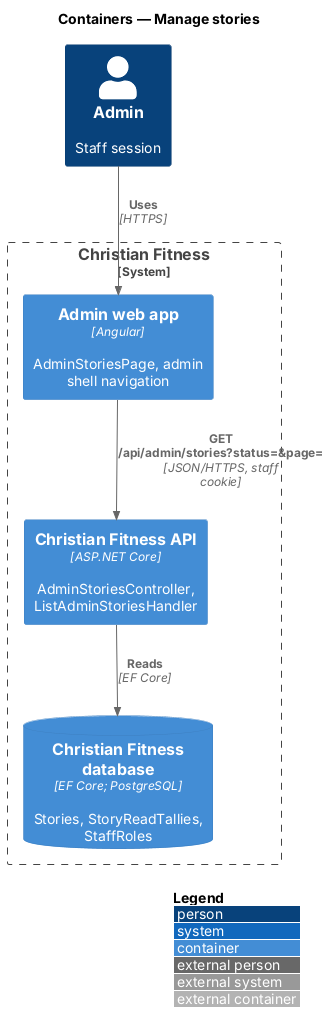

The diagram above was rendered by PlantUML. Its source (embedded in the PNG):
@startuml
!include <C4/C4_Container>
LAYOUT_WITH_LEGEND()
title Containers — Manage stories

Person(admin, "Admin", "Staff session")
System_Boundary(cf, "Christian Fitness") {
  Container(adminApp, "Admin web app", "Angular", "AdminStoriesPage, admin shell navigation")
  Container(api, "Christian Fitness API", "ASP.NET Core", "AdminStoriesController, ListAdminStoriesHandler")
  ContainerDb(db, "Christian Fitness database", "EF Core; PostgreSQL", "Stories, StoryReadTallies, StaffRoles")
}
Rel(admin, adminApp, "Uses", "HTTPS")
Rel(adminApp, api, "GET /api/admin/stories?status=&page=", "JSON/HTTPS, staff cookie")
Rel(api, db, "Reads", "EF Core")
@enduml